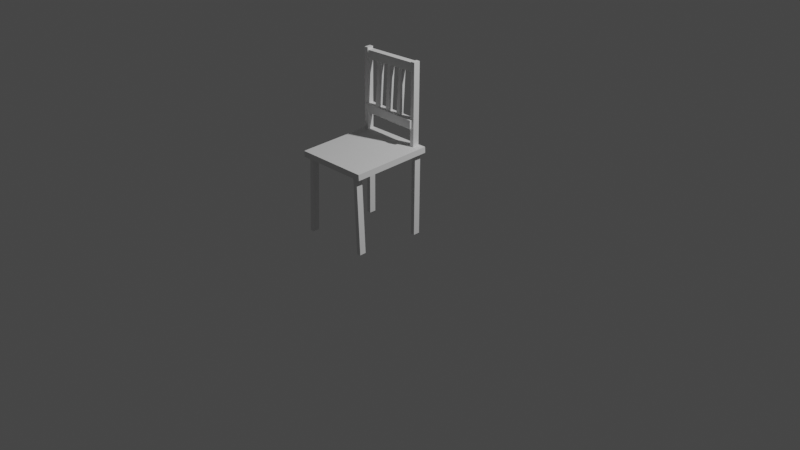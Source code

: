 # Source: BLUEPRINE_-DAMOUR_6.blend  (saved by Blender 3.6.11; exported with 4.5.12 LTS)
import bpy
from mathutils import Matrix  # noqa: F401  (used for matrix-valued properties, if any)

bpy.ops.wm.read_factory_settings(use_empty=True)
scene = bpy.context.scene
scene.name = 'Scene'

# ---- collections
col_collection = bpy.data.collections.new('Collection'); scene.collection.children.link(col_collection)

# ---- world
world_world = bpy.data.worlds.new('World'); scene.world = world_world
world_world.use_nodes = True; world_world.node_tree.nodes.clear()
_N = world_world.node_tree.nodes; _L = world_world.node_tree.links
n0 = _N.new('ShaderNodeOutputWorld'); n0.name = 'World Output'; n0.location = (300, 300)
n1 = _N.new('ShaderNodeBackground'); n1.name = 'Background'; n1.location = (10, 300)
n1.inputs[0].default_value = (0.05088, 0.05088, 0.05088, 1.0)
_L.new(n1.outputs[0], n0.inputs[0])
n0.is_active_output = True
world_world.color = (0.05088, 0.05088, 0.05088)
world_world.use_sun_shadow = False
world_world.sun_shadow_jitter_overblur = 0.0

# ---- cameras
cam_camera = bpy.data.cameras.new('Camera')
cam_camera.clip_end = 100.0
cam_camera.ortho_scale = 7.314

# ---- lights
light_light = bpy.data.lights.new('Light', 'POINT')
light_light.transmission_factor = 0.0
light_light.energy = 1000.0
light_light.shadow_soft_size = 0.1
light_light.shadow_maximum_resolution = 0.006
light_light.use_absolute_resolution = True

# ---- meshes
me_cube_001 = bpy.data.meshes.new('Cube.001')
me_cube_001.from_pydata([(-1.0, -1.0, -1.0), (-1.0, -1.0, 1.0), (-1.0, 1.0, -1.0), (-1.0, 1.0, 1.0), (1.0, -1.0, -1.0), (1.0, -1.0, 1.0), (1.0, 1.0, -1.0), (1.0, 1.0, 1.0)], [], [(0, 1, 3, 2), (2, 3, 7, 6), (6, 7, 5, 4), (4, 5, 1, 0), (2, 6, 4, 0), (7, 3, 1, 5)])
_uv = me_cube_001.uv_layers.new(name='UVMap')
_uv.uv.foreach_set('vector', [0.375, 0.0, 0.625, 0.0, 0.625, 0.25, 0.375, 0.25, 0.375, 0.25, 0.625, 0.25, 0.625, 0.5, 0.375, 0.5, 0.375, 0.5, 0.625, 0.5, 0.625, 0.75, 0.375, 0.75, 0.375, 0.75, 0.625, 0.75, 0.625, 1.0, 0.375, 1.0, 0.125, 0.5, 0.375, 0.5, 0.375, 0.75, 0.125, 0.75, 0.625, 0.5, 0.875, 0.5, 0.875, 0.75, 0.625, 0.75])
me_cube_001.update()

# ---- objects
ob_light = bpy.data.objects.new('Light', light_light)
ob_camera = bpy.data.objects.new('Camera', cam_camera)
ob_empty_001 = bpy.data.objects.new('Empty.001', None)
ob_empty_002 = bpy.data.objects.new('Empty.002', None)
ob_cube = bpy.data.objects.new('Cube', me_cube_001)
ob_cube_001 = bpy.data.objects.new('Cube.001', me_cube_001)
ob_cube_007 = bpy.data.objects.new('Cube.007', me_cube_001)
ob_cube_003 = bpy.data.objects.new('Cube.003', me_cube_001)
ob_cube_006 = bpy.data.objects.new('Cube.006', me_cube_001)
ob_cube_009 = bpy.data.objects.new('Cube.009', me_cube_001)
ob_cube_004 = bpy.data.objects.new('Cube.004', me_cube_001)
ob_cube_010 = bpy.data.objects.new('Cube.010', me_cube_001)
ob_cube_011 = bpy.data.objects.new('Cube.011', me_cube_001)
ob_cube_002 = bpy.data.objects.new('Cube.002', me_cube_001)
ob_cube_005 = bpy.data.objects.new('Cube.005', me_cube_001)
ob_cube_008 = bpy.data.objects.new('Cube.008', me_cube_001)

# ---- transforms, parenting, visibility, modifiers, constraints
ob_light.location = (4.076, 1.005, 5.904)
ob_light.rotation_euler = (0.6503, 0.05522, 1.866)
ob_light.lock_rotations_4d = False
ob_light.empty_display_type = 'ARROWS'
ob_light.color = (0.0, 0.0, 0.0, 0.0)
ob_light.lineart.crease_threshold = 0.0
ob_camera.location = (7.359, -6.926, 4.958)
ob_camera.rotation_euler = (1.109, 0.0, 0.8149)
ob_camera.lock_rotations_4d = False
ob_camera.empty_display_type = 'ARROWS'
ob_camera.color = (0.0, 0.0, 0.0, 0.0)
ob_camera.display_type = 'WIRE'
ob_camera.lineart.crease_threshold = 0.0
ob_empty_001.location = (0.4543, -0.02444, 0.9778)
ob_empty_001.rotation_euler = (1.571, -0.0, -0.0)
ob_empty_001.scale = (1.0, 1.0, -0.6136)
ob_empty_001.empty_display_type = 'IMAGE'
ob_empty_001.empty_display_size = 5.0
ob_empty_002.location = (-1.817, -0.4223, 0.0)
ob_empty_002.empty_display_type = 'IMAGE'
ob_empty_002.empty_display_size = 5.0
ob_cube.location = (0.01498, -0.4638, 0.8707)
ob_cube.rotation_euler = (0.04429, 9.831e-18, 2.177e-19)
ob_cube.scale = (-0.3903, 0.4213, -0.03077)
ob_cube_001.location = (0.3127, -0.09366, 1.318)
ob_cube_001.rotation_euler = (0.0443, -1.561, -1.353e-05)
ob_cube_001.scale = (-0.437, 0.03557, -0.02089)
ob_cube_007.location = (-0.006696, -0.08835, 1.694)
ob_cube_007.rotation_euler = (1.579, 0.02592, -3.146)
ob_cube_007.scale = (-0.3119, 0.04347, -0.03408)
ob_cube_003.location = (0.1295, -0.09819, 1.427)
ob_cube_003.rotation_euler = (-1.353, -1.513, 1.397)
ob_cube_003.scale = (-0.2712, 0.02545, -0.02088)
ob_cube_006.location = (-0.007236, -0.1054, 1.145)
ob_cube_006.rotation_euler = (1.58, -0.002765, -3.171)
ob_cube_006.scale = (-0.3197, 0.04347, -0.04012)
ob_cube_009.location = (0.3299, -0.8184, 0.4355)
ob_cube_009.rotation_euler = (0.05491, -1.614, 0.01782)
ob_cube_009.scale = (-0.4035, 0.03557, -0.02089)
ob_cube_004.location = (-0.02095, -0.09819, 1.427)
ob_cube_004.rotation_euler = (-1.353, -1.513, 1.397)
ob_cube_004.scale = (-0.2712, 0.02545, -0.02088)
ob_cube_010.location = (-0.3169, -0.09012, 0.4427)
ob_cube_010.rotation_euler = (0.0443, -1.561, -1.353e-05)
ob_cube_010.scale = (-0.437, 0.03557, -0.02089)
ob_cube_011.location = (0.3282, -0.09161, 0.4257)
ob_cube_011.rotation_euler = (0.0443, -1.561, -1.353e-05)
ob_cube_011.scale = (-0.437, 0.03557, -0.02089)
ob_cube_002.location = (-0.328, -0.09366, 1.318)
ob_cube_002.rotation_euler = (0.0443, -1.561, -1.353e-05)
ob_cube_002.scale = (-0.437, 0.03557, -0.02089)
ob_cube_005.location = (-0.1648, -0.09819, 1.427)
ob_cube_005.rotation_euler = (-1.353, -1.513, 1.397)
ob_cube_005.scale = (-0.2712, 0.02545, -0.02088)
ob_cube_008.location = (-0.324, -0.8184, 0.4355)
ob_cube_008.rotation_euler = (0.192, -1.513, -0.1709)
ob_cube_008.scale = (-0.4035, 0.03557, -0.02089)

# ---- collection membership
col_collection.objects.link(ob_light)
col_collection.objects.link(ob_camera)
col_collection.objects.link(ob_empty_001)
col_collection.objects.link(ob_empty_002)
col_collection.objects.link(ob_cube)
col_collection.objects.link(ob_cube_001)
col_collection.objects.link(ob_cube_007)
col_collection.objects.link(ob_cube_003)
col_collection.objects.link(ob_cube_006)
col_collection.objects.link(ob_cube_009)
col_collection.objects.link(ob_cube_004)
col_collection.objects.link(ob_cube_010)
col_collection.objects.link(ob_cube_011)
col_collection.objects.link(ob_cube_002)
col_collection.objects.link(ob_cube_005)
col_collection.objects.link(ob_cube_008)

# ---- scene / render settings (as saved in the file)
scene.camera = ob_camera
scene.frame_start = 1; scene.frame_end = 250; scene.frame_set(1)
scene.render.engine = 'BLENDER_EEVEE_NEXT'
scene.cycles.sampling_pattern = 'TABULATED_SOBOL'
scene.view_settings.view_transform = 'Filmic'
bpy.context.view_layer.update()
